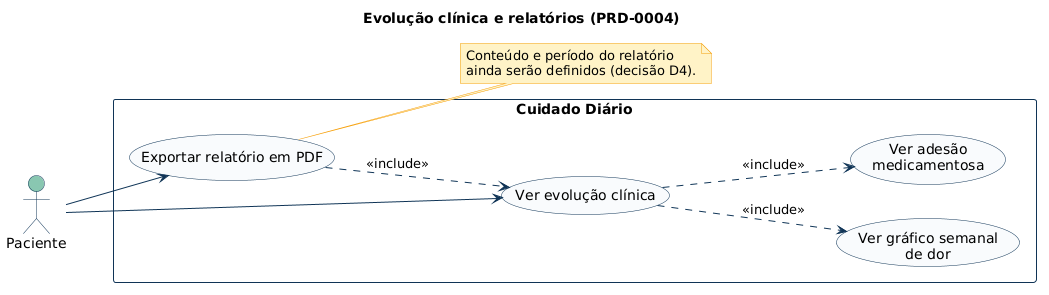

The diagram above was rendered by PlantUML. Its source (embedded in the PNG):
@startuml 05-evolucao-e-relatorios
title Evolução clínica e relatórios (PRD-0004)
skinparam shadowing false
skinparam defaultFontName Arial
skinparam ArrowColor #103557
skinparam actor {
  BackgroundColor #88C6B0
  BorderColor #103557
}
skinparam usecase {
  BackgroundColor #F8FAFC
  BorderColor #103557
}
skinparam rectangle {
  BackgroundColor #FFFFFF
  BorderColor #103557
}
skinparam note {
  BackgroundColor #FEF3C7
  BorderColor #F59E0B
}
left to right direction

actor "Paciente" as P

rectangle "Cuidado Diário" {
  usecase "Ver evolução clínica" as UC1
  usecase "Ver gráfico semanal\nde dor" as UC2
  usecase "Ver adesão\nmedicamentosa" as UC3
  usecase "Exportar relatório em PDF" as UC4
}

P --> UC1
P --> UC4
UC1 ..> UC2 : <<include>>
UC1 ..> UC3 : <<include>>
UC4 ..> UC1 : <<include>>

note right of UC4
  Conteúdo e período do relatório
  ainda serão definidos (decisão D4).
end note
@enduml